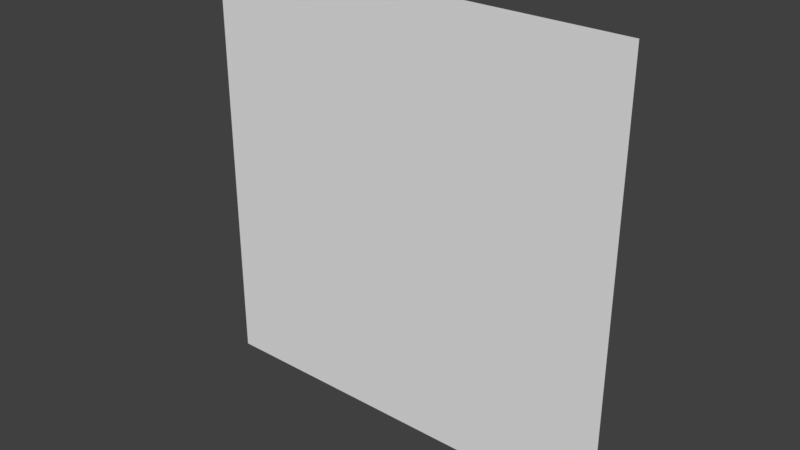 # Source: Mirror_quad.blend  (saved by Blender 2.77.0; exported with 4.5.12 LTS)
import bpy
from mathutils import Matrix  # noqa: F401  (used for matrix-valued properties, if any)

bpy.ops.wm.read_factory_settings(use_empty=True)
scene = bpy.context.scene
scene.name = 'Scene'

# ---- collections
col_collection_1 = bpy.data.collections.new('Collection 1'); scene.collection.children.link(col_collection_1)

# ---- world
world_world = bpy.data.worlds.new('World'); scene.world = world_world
world_world.color = (0.05088, 0.05088, 0.05088)
world_world.use_sun_shadow = False
world_world.sun_shadow_jitter_overblur = 0.0
world_world.cycles.sampling_method = 'MANUAL'

# ---- meshes
me_mirror_quad = bpy.data.meshes.new('Mirror quad')
me_mirror_quad.from_pydata([(-0.5, 0.0, 0.5), (0.5, 0.0, 0.5), (-0.5, 0.0, -0.5), (0.5, 0.0, -0.5)], [], [(0, 1, 3, 2)])
_uv = me_mirror_quad.uv_layers.new(name='UVMap')
_uv.uv.foreach_set('vector', [2.384e-07, 1.0, 0.0, 2.682e-07, 1.0, 0.0, 1.0, 1.0])
me_mirror_quad.use_remesh_preserve_volume = False
me_mirror_quad.use_remesh_preserve_attributes = False
me_mirror_quad.use_mirror_vertex_groups = False
me_mirror_quad.update()

# ---- objects
ob_mirror_quad = bpy.data.objects.new('Mirror quad', me_mirror_quad)

# ---- transforms, parenting, visibility, modifiers, constraints
ob_mirror_quad.location = (0.0, 0.0, 0.0)
ob_mirror_quad.lineart.crease_threshold = 0.0

# ---- collection membership
col_collection_1.objects.link(ob_mirror_quad)

# ---- scene / render settings (as saved in the file)
scene.frame_start = 1; scene.frame_end = 250; scene.frame_set(39)
scene.render.engine = 'BLENDER_EEVEE_NEXT'
scene.render.resolution_percentage = 50
scene.render.dither_intensity = 0.0
scene.cycles.use_denoising = False
scene.cycles.samples = 128
scene.cycles.sampling_pattern = 'TABULATED_SOBOL'
scene.cycles.light_sampling_threshold = 0.0
scene.cycles.use_adaptive_sampling = False
scene.cycles.use_light_tree = False
scene.cycles.blur_glossy = 0.0
scene.cycles.sample_clamp_indirect = 0.0
scene.view_settings.view_transform = 'Standard'
bpy.context.view_layer.update()

# ---- added for rendering (the .blend has no active camera and no usable light): camera, sun
cam_auto = bpy.data.cameras.new('AutoCamera')
cam_auto.lens = 50.0
cam_auto.sensor_width = 36.0
cam_auto.clip_end = 1000.0
ob_auto_camera = bpy.data.objects.new('AutoCamera', cam_auto)
scene.collection.objects.link(ob_auto_camera)
ob_auto_camera.location = (1.30847, -1.57016, 1.04677)
ob_auto_camera.rotation_euler = (1.09748, -7.21219e-08, 0.694738)
scene.camera = ob_auto_camera
light_auto_sun = bpy.data.lights.new('AutoSun', 'SUN')
light_auto_sun.energy = 3.0
light_auto_sun.angle = 0.0523599
ob_auto_sun = bpy.data.objects.new('AutoSun', light_auto_sun)
scene.collection.objects.link(ob_auto_sun)
ob_auto_sun.rotation_euler = (0.872665, 0.174533, 0.523599)
bpy.context.view_layer.update()

